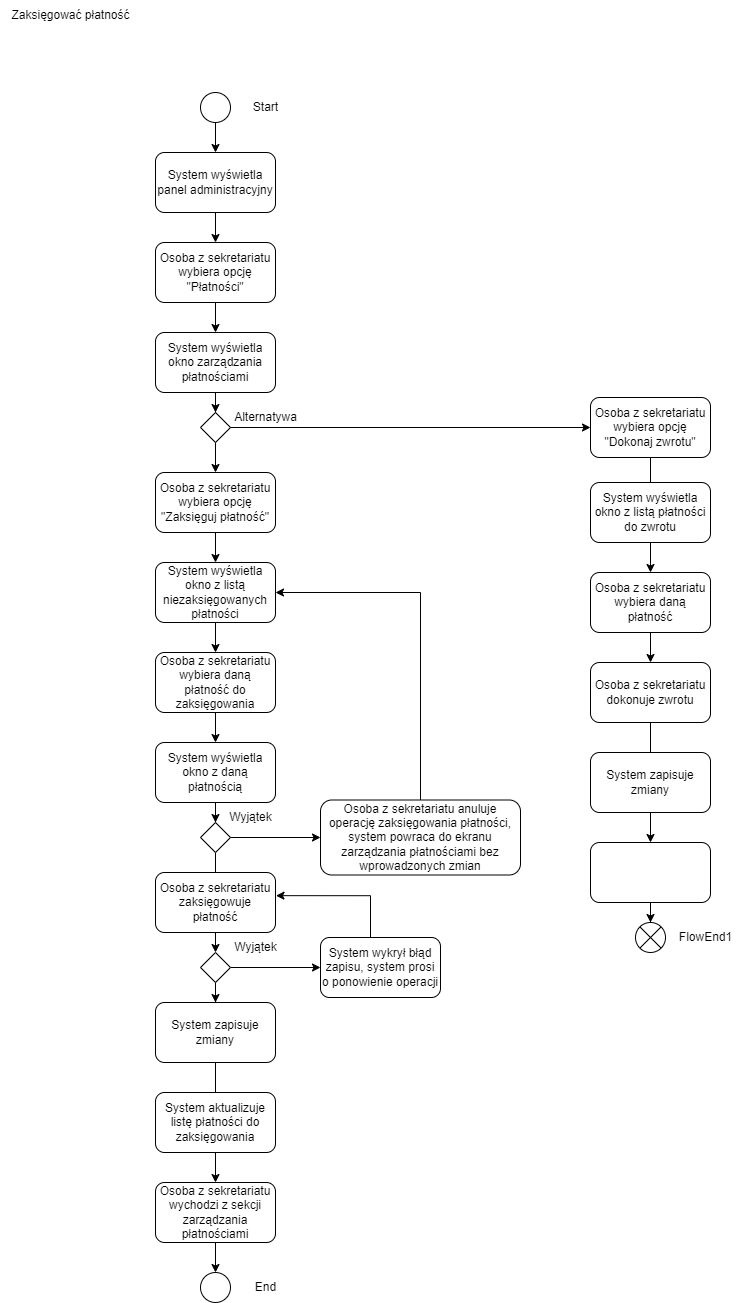

The diagram above was exported from draw.io. Its source (the exported page's mxGraphModel, read from the mxfile embedded in the PNG):
<mxGraphModel dx="1500" dy="933" grid="1" gridSize="10" guides="1" tooltips="1" connect="1" arrows="1" fold="1" page="1" pageScale="1" pageWidth="827" pageHeight="1169" math="0" shadow="0">
  <root>
    <mxCell id="0" />
    <mxCell id="1" parent="0" />
    <mxCell id="fjyIJFy8S1w0gqEZsNdI-1" value="Zaksięgować płatność" style="text;html=1;align=center;verticalAlign=middle;resizable=0;points=[];autosize=1;strokeColor=none;fillColor=none;" vertex="1" parent="1">
      <mxGeometry x="10" y="98" width="140" height="30" as="geometry" />
    </mxCell>
    <mxCell id="fjyIJFy8S1w0gqEZsNdI-7" value="" style="edgeStyle=orthogonalEdgeStyle;rounded=0;orthogonalLoop=1;jettySize=auto;html=1;" edge="1" parent="1" source="fjyIJFy8S1w0gqEZsNdI-2" target="fjyIJFy8S1w0gqEZsNdI-4">
      <mxGeometry relative="1" as="geometry" />
    </mxCell>
    <mxCell id="fjyIJFy8S1w0gqEZsNdI-2" value="" style="ellipse;whiteSpace=wrap;html=1;aspect=fixed;" vertex="1" parent="1">
      <mxGeometry x="210" y="190" width="30" height="30" as="geometry" />
    </mxCell>
    <mxCell id="fjyIJFy8S1w0gqEZsNdI-3" value="Start" style="text;html=1;align=center;verticalAlign=middle;resizable=0;points=[];autosize=1;strokeColor=none;fillColor=none;" vertex="1" parent="1">
      <mxGeometry x="250" y="190" width="50" height="30" as="geometry" />
    </mxCell>
    <mxCell id="fjyIJFy8S1w0gqEZsNdI-8" value="" style="edgeStyle=orthogonalEdgeStyle;rounded=0;orthogonalLoop=1;jettySize=auto;html=1;" edge="1" parent="1" source="fjyIJFy8S1w0gqEZsNdI-4" target="fjyIJFy8S1w0gqEZsNdI-5">
      <mxGeometry relative="1" as="geometry" />
    </mxCell>
    <mxCell id="fjyIJFy8S1w0gqEZsNdI-4" value="System wyświetla panel administracyjny" style="rounded=1;whiteSpace=wrap;html=1;" vertex="1" parent="1">
      <mxGeometry x="165" y="250" width="120" height="60" as="geometry" />
    </mxCell>
    <mxCell id="fjyIJFy8S1w0gqEZsNdI-9" value="" style="edgeStyle=orthogonalEdgeStyle;rounded=0;orthogonalLoop=1;jettySize=auto;html=1;" edge="1" parent="1" source="fjyIJFy8S1w0gqEZsNdI-5" target="fjyIJFy8S1w0gqEZsNdI-6">
      <mxGeometry relative="1" as="geometry" />
    </mxCell>
    <mxCell id="fjyIJFy8S1w0gqEZsNdI-5" value="Osoba z sekretariatu wybiera opcję &quot;Płatności&quot;" style="rounded=1;whiteSpace=wrap;html=1;" vertex="1" parent="1">
      <mxGeometry x="165" y="340" width="120" height="60" as="geometry" />
    </mxCell>
    <mxCell id="fjyIJFy8S1w0gqEZsNdI-11" value="" style="edgeStyle=orthogonalEdgeStyle;rounded=0;orthogonalLoop=1;jettySize=auto;html=1;" edge="1" parent="1" source="fjyIJFy8S1w0gqEZsNdI-6" target="fjyIJFy8S1w0gqEZsNdI-10">
      <mxGeometry relative="1" as="geometry" />
    </mxCell>
    <mxCell id="fjyIJFy8S1w0gqEZsNdI-6" value="System wyświetla okno zarządzania płatnościami" style="rounded=1;whiteSpace=wrap;html=1;" vertex="1" parent="1">
      <mxGeometry x="165" y="430" width="120" height="60" as="geometry" />
    </mxCell>
    <mxCell id="fjyIJFy8S1w0gqEZsNdI-14" value="" style="edgeStyle=orthogonalEdgeStyle;rounded=0;orthogonalLoop=1;jettySize=auto;html=1;" edge="1" parent="1" source="fjyIJFy8S1w0gqEZsNdI-10" target="fjyIJFy8S1w0gqEZsNdI-13">
      <mxGeometry relative="1" as="geometry" />
    </mxCell>
    <mxCell id="fjyIJFy8S1w0gqEZsNdI-46" style="edgeStyle=orthogonalEdgeStyle;rounded=0;orthogonalLoop=1;jettySize=auto;html=1;entryX=0;entryY=0.5;entryDx=0;entryDy=0;" edge="1" parent="1" source="fjyIJFy8S1w0gqEZsNdI-10" target="fjyIJFy8S1w0gqEZsNdI-45">
      <mxGeometry relative="1" as="geometry" />
    </mxCell>
    <mxCell id="fjyIJFy8S1w0gqEZsNdI-10" value="" style="rhombus;whiteSpace=wrap;html=1;" vertex="1" parent="1">
      <mxGeometry x="210" y="510" width="30" height="30" as="geometry" />
    </mxCell>
    <mxCell id="fjyIJFy8S1w0gqEZsNdI-12" value="Alternatywa" style="text;html=1;align=center;verticalAlign=middle;resizable=0;points=[];autosize=1;strokeColor=none;fillColor=none;" vertex="1" parent="1">
      <mxGeometry x="230" y="500" width="90" height="30" as="geometry" />
    </mxCell>
    <mxCell id="fjyIJFy8S1w0gqEZsNdI-18" value="" style="edgeStyle=orthogonalEdgeStyle;rounded=0;orthogonalLoop=1;jettySize=auto;html=1;" edge="1" parent="1" source="fjyIJFy8S1w0gqEZsNdI-13" target="fjyIJFy8S1w0gqEZsNdI-15">
      <mxGeometry relative="1" as="geometry" />
    </mxCell>
    <mxCell id="fjyIJFy8S1w0gqEZsNdI-13" value="Osoba z sekretariatu wybiera opcję &quot;Zaksięguj płatność&quot;" style="rounded=1;whiteSpace=wrap;html=1;" vertex="1" parent="1">
      <mxGeometry x="165" y="570" width="120" height="60" as="geometry" />
    </mxCell>
    <mxCell id="fjyIJFy8S1w0gqEZsNdI-19" value="" style="edgeStyle=orthogonalEdgeStyle;rounded=0;orthogonalLoop=1;jettySize=auto;html=1;" edge="1" parent="1" source="fjyIJFy8S1w0gqEZsNdI-15" target="fjyIJFy8S1w0gqEZsNdI-17">
      <mxGeometry relative="1" as="geometry" />
    </mxCell>
    <mxCell id="fjyIJFy8S1w0gqEZsNdI-15" value="System wyświetla okno z listą niezaksięgowanych płatności" style="rounded=1;whiteSpace=wrap;html=1;" vertex="1" parent="1">
      <mxGeometry x="165" y="660" width="120" height="60" as="geometry" />
    </mxCell>
    <mxCell id="fjyIJFy8S1w0gqEZsNdI-22" value="" style="edgeStyle=orthogonalEdgeStyle;rounded=0;orthogonalLoop=1;jettySize=auto;html=1;" edge="1" parent="1" source="fjyIJFy8S1w0gqEZsNdI-16" target="fjyIJFy8S1w0gqEZsNdI-21">
      <mxGeometry relative="1" as="geometry" />
    </mxCell>
    <mxCell id="fjyIJFy8S1w0gqEZsNdI-16" value="System wyświetla okno z daną płatnością" style="rounded=1;whiteSpace=wrap;html=1;" vertex="1" parent="1">
      <mxGeometry x="165" y="840" width="120" height="60" as="geometry" />
    </mxCell>
    <mxCell id="fjyIJFy8S1w0gqEZsNdI-20" value="" style="edgeStyle=orthogonalEdgeStyle;rounded=0;orthogonalLoop=1;jettySize=auto;html=1;" edge="1" parent="1" source="fjyIJFy8S1w0gqEZsNdI-17" target="fjyIJFy8S1w0gqEZsNdI-16">
      <mxGeometry relative="1" as="geometry" />
    </mxCell>
    <mxCell id="fjyIJFy8S1w0gqEZsNdI-17" value="Osoba z sekretariatu wybiera daną płatność do zaksięgowania" style="rounded=1;whiteSpace=wrap;html=1;" vertex="1" parent="1">
      <mxGeometry x="165" y="750" width="120" height="60" as="geometry" />
    </mxCell>
    <mxCell id="fjyIJFy8S1w0gqEZsNdI-25" value="" style="edgeStyle=orthogonalEdgeStyle;rounded=0;orthogonalLoop=1;jettySize=auto;html=1;" edge="1" parent="1" source="fjyIJFy8S1w0gqEZsNdI-21" target="fjyIJFy8S1w0gqEZsNdI-24">
      <mxGeometry relative="1" as="geometry" />
    </mxCell>
    <mxCell id="fjyIJFy8S1w0gqEZsNdI-42" style="edgeStyle=orthogonalEdgeStyle;rounded=0;orthogonalLoop=1;jettySize=auto;html=1;" edge="1" parent="1" source="fjyIJFy8S1w0gqEZsNdI-21" target="fjyIJFy8S1w0gqEZsNdI-41">
      <mxGeometry relative="1" as="geometry" />
    </mxCell>
    <mxCell id="fjyIJFy8S1w0gqEZsNdI-21" value="" style="rhombus;whiteSpace=wrap;html=1;" vertex="1" parent="1">
      <mxGeometry x="210" y="920" width="30" height="30" as="geometry" />
    </mxCell>
    <mxCell id="fjyIJFy8S1w0gqEZsNdI-23" value="Osoba z sekretariatu zaksięgowuje płatność" style="rounded=1;whiteSpace=wrap;html=1;" vertex="1" parent="1">
      <mxGeometry x="165" y="970" width="120" height="60" as="geometry" />
    </mxCell>
    <mxCell id="fjyIJFy8S1w0gqEZsNdI-29" value="" style="edgeStyle=orthogonalEdgeStyle;rounded=0;orthogonalLoop=1;jettySize=auto;html=1;" edge="1" parent="1" source="fjyIJFy8S1w0gqEZsNdI-24" target="fjyIJFy8S1w0gqEZsNdI-28">
      <mxGeometry relative="1" as="geometry" />
    </mxCell>
    <mxCell id="fjyIJFy8S1w0gqEZsNdI-37" value="" style="edgeStyle=orthogonalEdgeStyle;rounded=0;orthogonalLoop=1;jettySize=auto;html=1;" edge="1" parent="1" source="fjyIJFy8S1w0gqEZsNdI-24" target="fjyIJFy8S1w0gqEZsNdI-36">
      <mxGeometry relative="1" as="geometry" />
    </mxCell>
    <mxCell id="fjyIJFy8S1w0gqEZsNdI-24" value="" style="rhombus;whiteSpace=wrap;html=1;" vertex="1" parent="1">
      <mxGeometry x="210" y="1050" width="30" height="30" as="geometry" />
    </mxCell>
    <mxCell id="fjyIJFy8S1w0gqEZsNdI-26" value="Wyjątek" style="text;html=1;align=center;verticalAlign=middle;resizable=0;points=[];autosize=1;strokeColor=none;fillColor=none;" vertex="1" parent="1">
      <mxGeometry x="225" y="900" width="70" height="30" as="geometry" />
    </mxCell>
    <mxCell id="fjyIJFy8S1w0gqEZsNdI-27" value="Wyjątek" style="text;html=1;align=center;verticalAlign=middle;resizable=0;points=[];autosize=1;strokeColor=none;fillColor=none;" vertex="1" parent="1">
      <mxGeometry x="230" y="1030" width="70" height="30" as="geometry" />
    </mxCell>
    <mxCell id="fjyIJFy8S1w0gqEZsNdI-32" value="" style="edgeStyle=orthogonalEdgeStyle;rounded=0;orthogonalLoop=1;jettySize=auto;html=1;" edge="1" parent="1" source="fjyIJFy8S1w0gqEZsNdI-28" target="fjyIJFy8S1w0gqEZsNdI-31">
      <mxGeometry relative="1" as="geometry" />
    </mxCell>
    <mxCell id="fjyIJFy8S1w0gqEZsNdI-28" value="System zapisuje zmiany" style="rounded=1;whiteSpace=wrap;html=1;" vertex="1" parent="1">
      <mxGeometry x="165" y="1100" width="120" height="60" as="geometry" />
    </mxCell>
    <mxCell id="fjyIJFy8S1w0gqEZsNdI-30" value="System aktualizuje listę płatności do zaksięgowania" style="rounded=1;whiteSpace=wrap;html=1;" vertex="1" parent="1">
      <mxGeometry x="165" y="1190" width="120" height="60" as="geometry" />
    </mxCell>
    <mxCell id="fjyIJFy8S1w0gqEZsNdI-34" value="" style="edgeStyle=orthogonalEdgeStyle;rounded=0;orthogonalLoop=1;jettySize=auto;html=1;" edge="1" parent="1" source="fjyIJFy8S1w0gqEZsNdI-31" target="fjyIJFy8S1w0gqEZsNdI-33">
      <mxGeometry relative="1" as="geometry" />
    </mxCell>
    <mxCell id="fjyIJFy8S1w0gqEZsNdI-31" value="Osoba z sekretariatu wychodzi z sekcji zarządzania płatnościami" style="rounded=1;whiteSpace=wrap;html=1;" vertex="1" parent="1">
      <mxGeometry x="165" y="1280" width="120" height="60" as="geometry" />
    </mxCell>
    <mxCell id="fjyIJFy8S1w0gqEZsNdI-33" value="" style="ellipse;whiteSpace=wrap;html=1;aspect=fixed;" vertex="1" parent="1">
      <mxGeometry x="210" y="1370" width="30" height="30" as="geometry" />
    </mxCell>
    <mxCell id="fjyIJFy8S1w0gqEZsNdI-35" value="End" style="text;html=1;align=center;verticalAlign=middle;resizable=0;points=[];autosize=1;strokeColor=none;fillColor=none;" vertex="1" parent="1">
      <mxGeometry x="255" y="1370" width="40" height="30" as="geometry" />
    </mxCell>
    <mxCell id="fjyIJFy8S1w0gqEZsNdI-36" value="System wykrył błąd zapisu, system prosi o ponowienie operacji" style="rounded=1;whiteSpace=wrap;html=1;" vertex="1" parent="1">
      <mxGeometry x="330" y="1035" width="120" height="60" as="geometry" />
    </mxCell>
    <mxCell id="fjyIJFy8S1w0gqEZsNdI-40" style="edgeStyle=orthogonalEdgeStyle;rounded=0;orthogonalLoop=1;jettySize=auto;html=1;entryX=1.004;entryY=0.386;entryDx=0;entryDy=0;entryPerimeter=0;" edge="1" parent="1" source="fjyIJFy8S1w0gqEZsNdI-36" target="fjyIJFy8S1w0gqEZsNdI-23">
      <mxGeometry relative="1" as="geometry">
        <Array as="points">
          <mxPoint x="380" y="993" />
        </Array>
      </mxGeometry>
    </mxCell>
    <mxCell id="fjyIJFy8S1w0gqEZsNdI-44" style="edgeStyle=orthogonalEdgeStyle;rounded=0;orthogonalLoop=1;jettySize=auto;html=1;entryX=1;entryY=0.5;entryDx=0;entryDy=0;" edge="1" parent="1" source="fjyIJFy8S1w0gqEZsNdI-41" target="fjyIJFy8S1w0gqEZsNdI-15">
      <mxGeometry relative="1" as="geometry">
        <Array as="points">
          <mxPoint x="430" y="690" />
        </Array>
      </mxGeometry>
    </mxCell>
    <mxCell id="fjyIJFy8S1w0gqEZsNdI-41" value="Osoba z sekretariatu anuluje operację zaksięgowania płatności, system powraca do ekranu zarządzania płatnościami bez wprowadzonych zmian" style="rounded=1;whiteSpace=wrap;html=1;" vertex="1" parent="1">
      <mxGeometry x="330" y="897.5" width="200" height="75" as="geometry" />
    </mxCell>
    <mxCell id="fjyIJFy8S1w0gqEZsNdI-53" value="" style="edgeStyle=orthogonalEdgeStyle;rounded=0;orthogonalLoop=1;jettySize=auto;html=1;" edge="1" parent="1" source="fjyIJFy8S1w0gqEZsNdI-45" target="fjyIJFy8S1w0gqEZsNdI-51">
      <mxGeometry relative="1" as="geometry" />
    </mxCell>
    <mxCell id="fjyIJFy8S1w0gqEZsNdI-45" value="Osoba z sekretariatu wybiera opcję &quot;Dokonaj zwrotu&quot;" style="rounded=1;whiteSpace=wrap;html=1;" vertex="1" parent="1">
      <mxGeometry x="600" y="495" width="120" height="60" as="geometry" />
    </mxCell>
    <mxCell id="fjyIJFy8S1w0gqEZsNdI-47" value="System wyświetla okno z listą płatności do zwrotu" style="rounded=1;whiteSpace=wrap;html=1;" vertex="1" parent="1">
      <mxGeometry x="600" y="580" width="120" height="60" as="geometry" />
    </mxCell>
    <mxCell id="fjyIJFy8S1w0gqEZsNdI-56" value="" style="edgeStyle=orthogonalEdgeStyle;rounded=0;orthogonalLoop=1;jettySize=auto;html=1;" edge="1" parent="1" source="fjyIJFy8S1w0gqEZsNdI-48" target="fjyIJFy8S1w0gqEZsNdI-50">
      <mxGeometry relative="1" as="geometry" />
    </mxCell>
    <mxCell id="fjyIJFy8S1w0gqEZsNdI-48" value="Osoba z sekretariatu dokonuje zwrotu" style="rounded=1;whiteSpace=wrap;html=1;" vertex="1" parent="1">
      <mxGeometry x="600" y="760" width="120" height="60" as="geometry" />
    </mxCell>
    <mxCell id="fjyIJFy8S1w0gqEZsNdI-49" value="System zapisuje zmiany" style="rounded=1;whiteSpace=wrap;html=1;" vertex="1" parent="1">
      <mxGeometry x="600" y="850" width="120" height="60" as="geometry" />
    </mxCell>
    <mxCell id="fjyIJFy8S1w0gqEZsNdI-58" value="" style="edgeStyle=orthogonalEdgeStyle;rounded=0;orthogonalLoop=1;jettySize=auto;html=1;" edge="1" parent="1" source="fjyIJFy8S1w0gqEZsNdI-50" target="fjyIJFy8S1w0gqEZsNdI-57">
      <mxGeometry relative="1" as="geometry" />
    </mxCell>
    <mxCell id="fjyIJFy8S1w0gqEZsNdI-50" value="" style="rounded=1;whiteSpace=wrap;html=1;" vertex="1" parent="1">
      <mxGeometry x="600" y="940" width="120" height="60" as="geometry" />
    </mxCell>
    <mxCell id="fjyIJFy8S1w0gqEZsNdI-55" style="edgeStyle=orthogonalEdgeStyle;rounded=0;orthogonalLoop=1;jettySize=auto;html=1;entryX=0.5;entryY=0;entryDx=0;entryDy=0;" edge="1" parent="1" source="fjyIJFy8S1w0gqEZsNdI-51" target="fjyIJFy8S1w0gqEZsNdI-48">
      <mxGeometry relative="1" as="geometry" />
    </mxCell>
    <mxCell id="fjyIJFy8S1w0gqEZsNdI-51" value="Osoba z sekretariatu wybiera daną płatność" style="rounded=1;whiteSpace=wrap;html=1;" vertex="1" parent="1">
      <mxGeometry x="600" y="670" width="120" height="60" as="geometry" />
    </mxCell>
    <mxCell id="fjyIJFy8S1w0gqEZsNdI-57" value="" style="shape=sumEllipse;perimeter=ellipsePerimeter;whiteSpace=wrap;html=1;backgroundOutline=1;" vertex="1" parent="1">
      <mxGeometry x="645" y="1020" width="30" height="30" as="geometry" />
    </mxCell>
    <mxCell id="fjyIJFy8S1w0gqEZsNdI-59" value="FlowEnd1" style="text;html=1;align=center;verticalAlign=middle;resizable=0;points=[];autosize=1;strokeColor=none;fillColor=none;" vertex="1" parent="1">
      <mxGeometry x="675" y="1020" width="80" height="30" as="geometry" />
    </mxCell>
  </root>
</mxGraphModel>